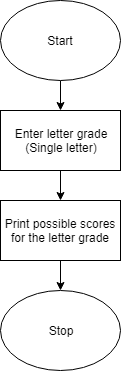

The diagram above was exported from draw.io. Its source (the exported page's mxGraphModel, read from the mxfile embedded in the PNG):
<mxGraphModel dx="1426" dy="733" grid="1" gridSize="10" guides="1" tooltips="1" connect="1" arrows="1" fold="1" page="1" pageScale="1" pageWidth="850" pageHeight="1100" background="#ffffff" math="0" shadow="0">
  <root>
    <mxCell id="0" />
    <mxCell id="1" parent="0" />
    <mxCell id="12" value="" style="edgeStyle=orthogonalEdgeStyle;rounded=0;html=1;jettySize=auto;orthogonalLoop=1;" edge="1" parent="1" source="2" target="7">
      <mxGeometry relative="1" as="geometry" />
    </mxCell>
    <mxCell id="2" value="Enter letter grade&lt;br&gt;(Single letter)" style="rounded=0;whiteSpace=wrap;html=1;" vertex="1" parent="1">
      <mxGeometry x="365" y="120" width="120" height="60" as="geometry" />
    </mxCell>
    <mxCell id="11" value="" style="edgeStyle=orthogonalEdgeStyle;rounded=0;html=1;jettySize=auto;orthogonalLoop=1;" edge="1" parent="1" source="3" target="2">
      <mxGeometry relative="1" as="geometry" />
    </mxCell>
    <mxCell id="3" value="Start&lt;br&gt;" style="ellipse;whiteSpace=wrap;html=1;" vertex="1" parent="1">
      <mxGeometry x="365" y="10" width="120" height="80" as="geometry" />
    </mxCell>
    <mxCell id="5" value="Stop&lt;br&gt;" style="ellipse;whiteSpace=wrap;html=1;" vertex="1" parent="1">
      <mxGeometry x="365" y="300" width="120" height="80" as="geometry" />
    </mxCell>
    <mxCell id="13" value="" style="edgeStyle=orthogonalEdgeStyle;rounded=0;html=1;jettySize=auto;orthogonalLoop=1;" edge="1" parent="1" source="7" target="5">
      <mxGeometry relative="1" as="geometry" />
    </mxCell>
    <mxCell id="7" value="Print possible scores for the letter grade" style="rounded=0;whiteSpace=wrap;html=1;" vertex="1" parent="1">
      <mxGeometry x="365" y="210" width="120" height="60" as="geometry" />
    </mxCell>
  </root>
</mxGraphModel>